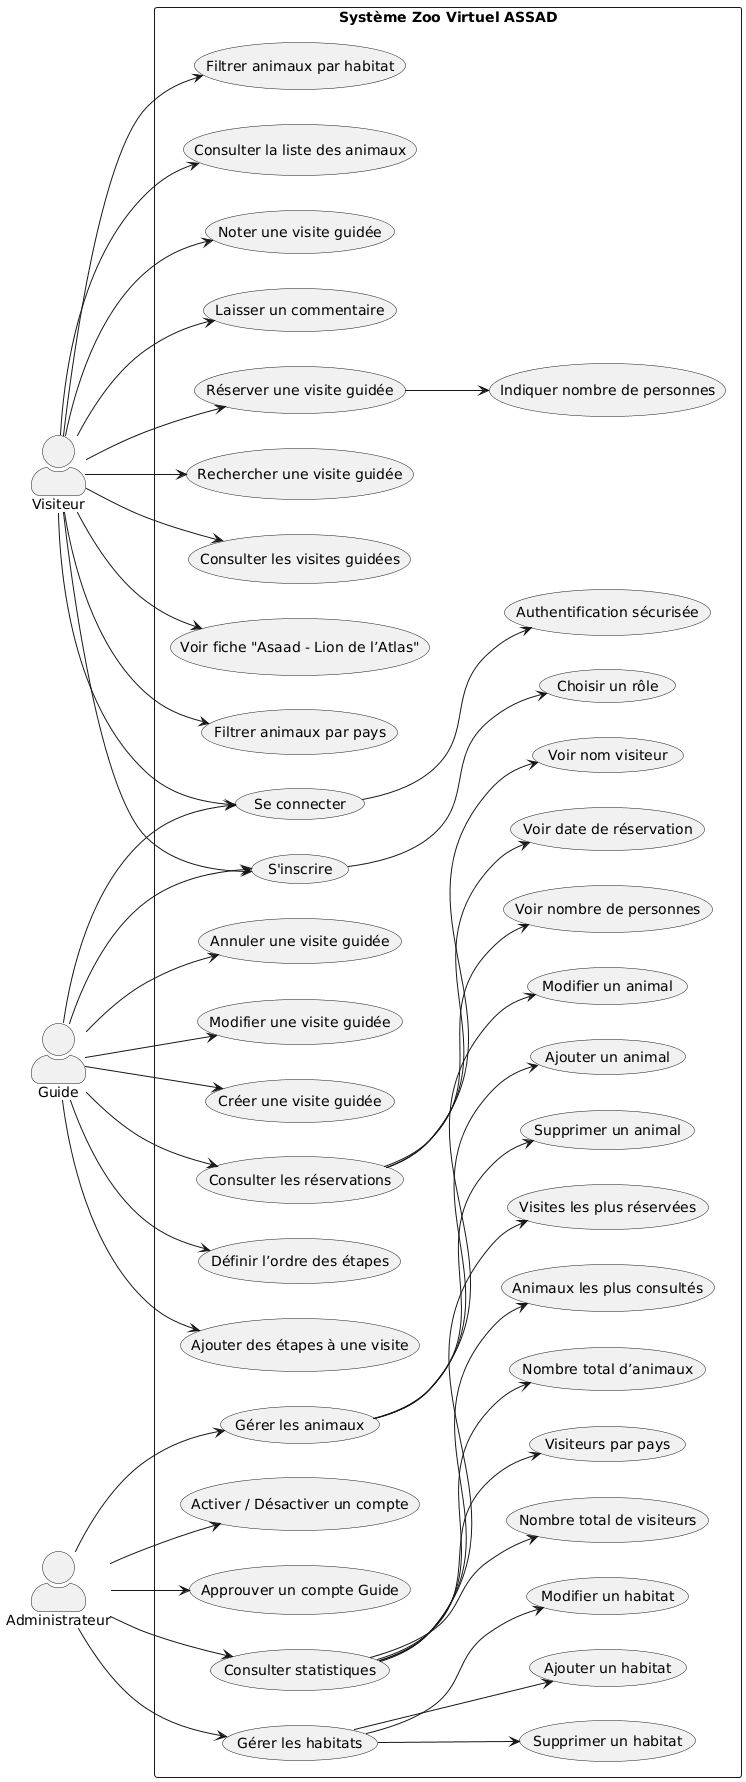

The diagram above was rendered by PlantUML. Its source (embedded in the PNG):
@startuml
left to right direction
skinparam actorStyle awesome

actor "Visiteur" as Visiteur
actor "Guide" as Guide
actor "Administrateur" as Admin

rectangle "Système Zoo Virtuel ASSAD" {

  ' ===== Authentification =====
  Visiteur --> (S'inscrire)
  Visiteur --> (Se connecter)

  Guide --> (S'inscrire)
  Guide --> (Se connecter)

  (S'inscrire) --> (Choisir un rôle)
  (Se connecter) --> (Authentification sécurisée)

  Admin --> (Activer / Désactiver un compte)
  Admin --> (Approuver un compte Guide)

  ' ===== Fonctionnalités VISITEUR =====
  Visiteur --> (Consulter la liste des animaux)
  Visiteur --> (Filtrer animaux par habitat)
  Visiteur --> (Filtrer animaux par pays)
  Visiteur --> (Voir fiche "Asaad - Lion de l’Atlas")

  Visiteur --> (Consulter les visites guidées)
  Visiteur --> (Rechercher une visite guidée)

  Visiteur --> (Réserver une visite guidée)
  (Réserver une visite guidée) --> (Indiquer nombre de personnes)

  Visiteur --> (Laisser un commentaire)
  Visiteur --> (Noter une visite guidée)

  ' ===== Fonctionnalités GUIDE =====
  Guide --> (Créer une visite guidée)
  Guide --> (Modifier une visite guidée)
  Guide --> (Annuler une visite guidée)

  Guide --> (Ajouter des étapes à une visite)
  Guide --> (Définir l’ordre des étapes)

  Guide --> (Consulter les réservations)
  (Consulter les réservations) --> (Voir nom visiteur)
  (Consulter les réservations) --> (Voir nombre de personnes)
  (Consulter les réservations) --> (Voir date de réservation)

  ' ===== ADMIN - GESTION =====
  Admin --> (Gérer les animaux)
  (Gérer les animaux) --> (Ajouter un animal)
  (Gérer les animaux) --> (Modifier un animal)
  (Gérer les animaux) --> (Supprimer un animal)

  Admin --> (Gérer les habitats)
  (Gérer les habitats) --> (Ajouter un habitat)
  (Gérer les habitats) --> (Modifier un habitat)
  (Gérer les habitats) --> (Supprimer un habitat)

  ' ===== ADMIN - STATISTIQUES =====
  Admin --> (Consulter statistiques)

  (Consulter statistiques) --> (Nombre total de visiteurs)
  (Consulter statistiques) --> (Visiteurs par pays)
  (Consulter statistiques) --> (Nombre total d’animaux)
  (Consulter statistiques) --> (Animaux les plus consultés)
  (Consulter statistiques) --> (Visites les plus réservées)
}
@enduml